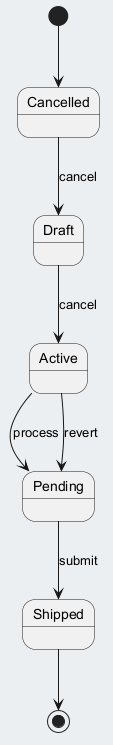

The diagram above was rendered by PlantUML. Its source (embedded in the PNG):
@startuml
skinparam backgroundColor #ECEFF1
skinparam classBackgroundColor #FFFFFF
skinparam classBorderColor #455A64
[*] --> Cancelled
Cancelled --> Draft : cancel
Draft --> Active : cancel
Active --> Pending : process
Pending --> Shipped : submit
Active --> Pending : revert
Shipped --> [*]
@enduml